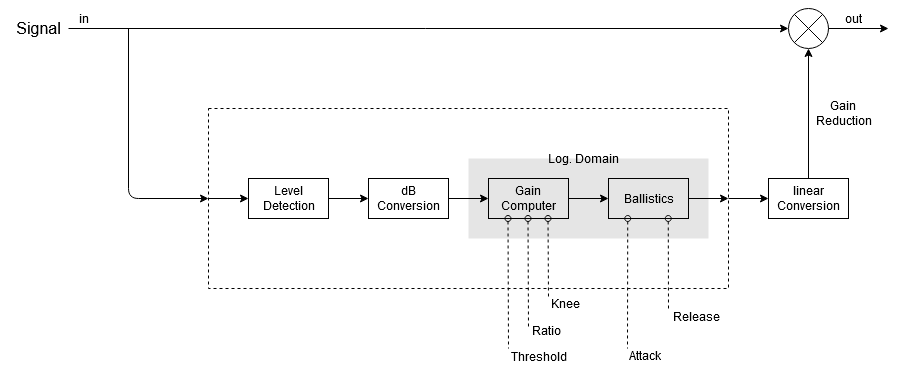

The diagram above was exported from draw.io. Its source (the exported page's mxGraphModel, read from the mxfile embedded in the PNG):
<mxGraphModel dx="1422" dy="769" grid="1" gridSize="10" guides="1" tooltips="1" connect="1" arrows="1" fold="1" page="1" pageScale="1" pageWidth="1100" pageHeight="850" math="0" shadow="0">
  <root>
    <mxCell id="0" />
    <mxCell id="1" parent="0" />
    <mxCell id="2" value="" style="rounded=0;whiteSpace=wrap;html=1;fillColor=none;" vertex="1" parent="1">
      <mxGeometry x="280" y="310" width="80" height="40" as="geometry" />
    </mxCell>
    <mxCell id="3" value="" style="edgeStyle=orthogonalEdgeStyle;rounded=0;orthogonalLoop=1;jettySize=auto;html=1;" edge="1" source="4" target="7" parent="1">
      <mxGeometry relative="1" as="geometry" />
    </mxCell>
    <mxCell id="4" value="" style="rounded=0;whiteSpace=wrap;html=1;fillColor=none;" vertex="1" parent="1">
      <mxGeometry x="400" y="310" width="80" height="40" as="geometry" />
    </mxCell>
    <mxCell id="5" value="" style="rounded=0;whiteSpace=wrap;html=1;fillColor=none;" vertex="1" parent="1">
      <mxGeometry x="640" y="310" width="80" height="40" as="geometry" />
    </mxCell>
    <mxCell id="6" value="" style="edgeStyle=orthogonalEdgeStyle;rounded=0;orthogonalLoop=1;jettySize=auto;html=1;" edge="1" source="7" target="5" parent="1">
      <mxGeometry relative="1" as="geometry" />
    </mxCell>
    <mxCell id="7" value="" style="rounded=0;whiteSpace=wrap;html=1;fillColor=none;" vertex="1" parent="1">
      <mxGeometry x="520" y="310" width="80" height="40" as="geometry" />
    </mxCell>
    <mxCell id="8" value="" style="rounded=0;whiteSpace=wrap;html=1;fillColor=none;dashed=1;" vertex="1" parent="1">
      <mxGeometry x="240" y="240" width="520" height="180" as="geometry" />
    </mxCell>
    <mxCell id="9" value="" style="rounded=0;whiteSpace=wrap;html=1;dashed=1;fillColor=#050505;opacity=10;strokeColor=none;" vertex="1" parent="1">
      <mxGeometry x="500" y="290" width="240" height="80" as="geometry" />
    </mxCell>
    <mxCell id="10" value="" style="endArrow=classic;html=1;entryX=0;entryY=0.5;entryDx=0;entryDy=0;" edge="1" parent="1">
      <mxGeometry width="50" height="50" relative="1" as="geometry">
        <mxPoint x="100" y="160" as="sourcePoint" />
        <mxPoint x="820" y="160" as="targetPoint" />
      </mxGeometry>
    </mxCell>
    <mxCell id="11" value="" style="endArrow=classic;html=1;exitX=1;exitY=0.5;exitDx=0;exitDy=0;entryX=0;entryY=0.5;entryDx=0;entryDy=0;" edge="1" source="2" target="4" parent="1">
      <mxGeometry width="50" height="50" relative="1" as="geometry">
        <mxPoint x="370" y="450" as="sourcePoint" />
        <mxPoint x="420" y="400" as="targetPoint" />
      </mxGeometry>
    </mxCell>
    <mxCell id="12" value="" style="endArrow=classic;html=1;entryX=0;entryY=0.5;entryDx=0;entryDy=0;" edge="1" target="8" parent="1">
      <mxGeometry width="50" height="50" relative="1" as="geometry">
        <mxPoint x="160" y="160" as="sourcePoint" />
        <mxPoint x="200" y="440" as="targetPoint" />
        <Array as="points">
          <mxPoint x="160" y="330" />
        </Array>
      </mxGeometry>
    </mxCell>
    <mxCell id="13" value="" style="verticalLabelPosition=bottom;shadow=0;dashed=0;align=center;html=1;verticalAlign=top;shape=mxgraph.electrical.abstract.multiplier;fillColor=none;" vertex="1" parent="1">
      <mxGeometry x="820" y="140" width="40" height="40" as="geometry" />
    </mxCell>
    <mxCell id="14" value="" style="endArrow=classic;html=1;exitX=1;exitY=0.5;exitDx=0;exitDy=0;exitPerimeter=0;" edge="1" source="13" parent="1">
      <mxGeometry width="50" height="50" relative="1" as="geometry">
        <mxPoint x="870" y="430" as="sourcePoint" />
        <mxPoint x="920" y="160" as="targetPoint" />
      </mxGeometry>
    </mxCell>
    <mxCell id="15" value="&lt;font style=&quot;font-size: 16px&quot;&gt;Signal&lt;/font&gt;" style="text;html=1;align=center;verticalAlign=middle;resizable=0;points=[];autosize=1;" vertex="1" parent="1">
      <mxGeometry x="40" y="150" width="60" height="20" as="geometry" />
    </mxCell>
    <mxCell id="16" value="in" style="text;html=1;align=center;verticalAlign=middle;resizable=0;points=[];autosize=1;" vertex="1" parent="1">
      <mxGeometry x="100" y="140" width="30" height="20" as="geometry" />
    </mxCell>
    <mxCell id="17" value="out" style="text;html=1;align=center;verticalAlign=middle;resizable=0;points=[];autosize=1;" vertex="1" parent="1">
      <mxGeometry x="870" y="140" width="30" height="20" as="geometry" />
    </mxCell>
    <mxCell id="18" value="&lt;div&gt;Gain&lt;br&gt;&lt;/div&gt;&lt;div&gt;Computer&lt;br&gt;&lt;/div&gt;" style="text;html=1;align=center;verticalAlign=middle;resizable=0;points=[];autosize=1;" vertex="1" parent="1">
      <mxGeometry x="525" y="315" width="70" height="30" as="geometry" />
    </mxCell>
    <mxCell id="19" value="&lt;div&gt;Ballistics&lt;/div&gt;" style="text;html=1;align=center;verticalAlign=middle;resizable=0;points=[];autosize=1;" vertex="1" parent="1">
      <mxGeometry x="645" y="320" width="70" height="20" as="geometry" />
    </mxCell>
    <mxCell id="20" value="&lt;div&gt;dB&lt;br&gt;&lt;/div&gt;&lt;div&gt;Conversion&lt;br&gt;&lt;/div&gt;" style="text;html=1;align=center;verticalAlign=middle;resizable=0;points=[];autosize=1;" vertex="1" parent="1">
      <mxGeometry x="400" y="315" width="80" height="30" as="geometry" />
    </mxCell>
    <mxCell id="21" value="&lt;div&gt;linear&lt;/div&gt;&lt;div&gt;Conversion&lt;br&gt;&lt;/div&gt;" style="text;html=1;align=center;verticalAlign=middle;resizable=0;points=[];autosize=1;" vertex="1" parent="1">
      <mxGeometry x="800" y="315" width="80" height="30" as="geometry" />
    </mxCell>
    <mxCell id="22" value="&lt;div&gt;Level&lt;/div&gt;&lt;div&gt;Detection&lt;br&gt;&lt;/div&gt;" style="text;html=1;align=center;verticalAlign=middle;resizable=0;points=[];autosize=1;" vertex="1" parent="1">
      <mxGeometry x="285" y="315" width="70" height="30" as="geometry" />
    </mxCell>
    <mxCell id="23" value="" style="rounded=0;whiteSpace=wrap;html=1;fillColor=none;" vertex="1" parent="1">
      <mxGeometry x="800" y="310" width="80" height="40" as="geometry" />
    </mxCell>
    <mxCell id="24" value="" style="endArrow=classic;html=1;exitX=0.5;exitY=0;exitDx=0;exitDy=0;entryX=0.5;entryY=1;entryDx=0;entryDy=0;entryPerimeter=0;" edge="1" source="23" target="13" parent="1">
      <mxGeometry width="50" height="50" relative="1" as="geometry">
        <mxPoint x="1030" y="550" as="sourcePoint" />
        <mxPoint x="1080" y="500" as="targetPoint" />
      </mxGeometry>
    </mxCell>
    <mxCell id="25" value="" style="endArrow=classic;html=1;entryX=0;entryY=0.5;entryDx=0;entryDy=0;" edge="1" target="2" parent="1">
      <mxGeometry width="50" height="50" relative="1" as="geometry">
        <mxPoint x="240" y="330" as="sourcePoint" />
        <mxPoint x="350" y="400" as="targetPoint" />
      </mxGeometry>
    </mxCell>
    <mxCell id="26" value="" style="endArrow=classic;html=1;exitX=1;exitY=0.5;exitDx=0;exitDy=0;entryX=0;entryY=0.5;entryDx=0;entryDy=0;" edge="1" source="8" parent="1">
      <mxGeometry width="50" height="50" relative="1" as="geometry">
        <mxPoint x="870" y="590" as="sourcePoint" />
        <mxPoint x="800" y="330" as="targetPoint" />
      </mxGeometry>
    </mxCell>
    <mxCell id="27" value="Log. Domain" style="text;html=1;align=center;verticalAlign=middle;resizable=0;points=[];autosize=1;" vertex="1" parent="1">
      <mxGeometry x="570" y="280" width="90" height="20" as="geometry" />
    </mxCell>
    <mxCell id="28" value="" style="endArrow=classic;html=1;exitX=1;exitY=0.5;exitDx=0;exitDy=0;" edge="1" source="5" parent="1">
      <mxGeometry width="50" height="50" relative="1" as="geometry">
        <mxPoint x="730" y="560" as="sourcePoint" />
        <mxPoint x="760" y="330" as="targetPoint" />
      </mxGeometry>
    </mxCell>
    <mxCell id="29" value="&lt;div&gt;Gain &lt;br&gt;&lt;/div&gt;&lt;div&gt;Reduction&lt;br&gt;&lt;/div&gt;" style="text;html=1;align=center;verticalAlign=middle;resizable=0;points=[];autosize=1;" vertex="1" parent="1">
      <mxGeometry x="840" y="230" width="70" height="30" as="geometry" />
    </mxCell>
    <mxCell id="30" value="" style="endArrow=none;dashed=1;html=1;startArrow=oval;startFill=0;" edge="1" parent="1">
      <mxGeometry width="50" height="50" relative="1" as="geometry">
        <mxPoint x="539.5" y="350" as="sourcePoint" />
        <mxPoint x="540" y="480" as="targetPoint" />
      </mxGeometry>
    </mxCell>
    <mxCell id="31" value="" style="endArrow=none;dashed=1;html=1;startArrow=oval;startFill=0;" edge="1" parent="1">
      <mxGeometry width="50" height="50" relative="1" as="geometry">
        <mxPoint x="559.5" y="350" as="sourcePoint" />
        <mxPoint x="560" y="460" as="targetPoint" />
      </mxGeometry>
    </mxCell>
    <mxCell id="32" value="" style="endArrow=none;dashed=1;html=1;startArrow=oval;startFill=0;" edge="1" parent="1">
      <mxGeometry width="50" height="50" relative="1" as="geometry">
        <mxPoint x="579.5" y="350" as="sourcePoint" />
        <mxPoint x="580" y="430" as="targetPoint" />
      </mxGeometry>
    </mxCell>
    <mxCell id="33" value="" style="endArrow=none;dashed=1;html=1;startArrow=oval;startFill=0;" edge="1" parent="1">
      <mxGeometry width="50" height="50" relative="1" as="geometry">
        <mxPoint x="659.25" y="350" as="sourcePoint" />
        <mxPoint x="659" y="480" as="targetPoint" />
      </mxGeometry>
    </mxCell>
    <mxCell id="34" value="" style="endArrow=none;dashed=1;html=1;startArrow=oval;startFill=0;" edge="1" parent="1">
      <mxGeometry width="50" height="50" relative="1" as="geometry">
        <mxPoint x="699.75" y="350" as="sourcePoint" />
        <mxPoint x="700" y="440" as="targetPoint" />
      </mxGeometry>
    </mxCell>
    <mxCell id="35" value="Threshold" style="text;html=1;align=center;verticalAlign=middle;resizable=0;points=[];autosize=1;" vertex="1" parent="1">
      <mxGeometry x="535" y="478" width="70" height="20" as="geometry" />
    </mxCell>
    <mxCell id="36" value="Ratio" style="text;html=1;align=center;verticalAlign=middle;resizable=0;points=[];autosize=1;" vertex="1" parent="1">
      <mxGeometry x="558" y="452" width="40" height="20" as="geometry" />
    </mxCell>
    <mxCell id="37" value="Knee" style="text;html=1;align=center;verticalAlign=middle;resizable=0;points=[];autosize=1;" vertex="1" parent="1">
      <mxGeometry x="577" y="425" width="40" height="20" as="geometry" />
    </mxCell>
    <mxCell id="38" value="Attack" style="text;html=1;align=center;verticalAlign=middle;resizable=0;points=[];autosize=1;" vertex="1" parent="1">
      <mxGeometry x="651" y="477" width="50" height="20" as="geometry" />
    </mxCell>
    <mxCell id="39" value="Release" style="text;html=1;align=center;verticalAlign=middle;resizable=0;points=[];autosize=1;" vertex="1" parent="1">
      <mxGeometry x="698" y="438" width="60" height="20" as="geometry" />
    </mxCell>
  </root>
</mxGraphModel>